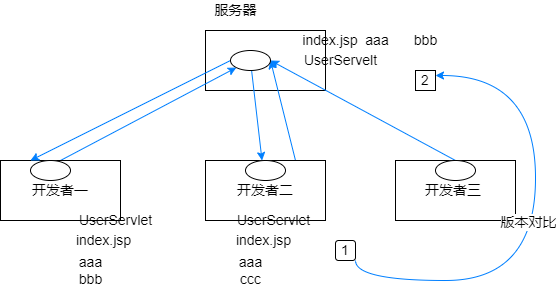

The diagram above was exported from draw.io. Its source (the exported page's mxGraphModel, read from the mxfile embedded in the PNG):
<mxGraphModel dx="1422" dy="-375" grid="1" gridSize="10" guides="1" tooltips="1" connect="1" arrows="1" fold="1" page="1" pageScale="1" pageWidth="827" pageHeight="1169" math="0" shadow="0">
  <root>
    <mxCell id="0" />
    <mxCell id="1" parent="0" />
    <mxCell id="o0K4_8XDj3L-0mJgqOyr-1" value="" style="rounded=0;whiteSpace=wrap;html=1;fontSize=14;fontColor=#000000;strokeColor=default;" vertex="1" parent="1">
      <mxGeometry x="470" y="1990" width="120" height="60" as="geometry" />
    </mxCell>
    <mxCell id="o0K4_8XDj3L-0mJgqOyr-2" style="edgeStyle=none;rounded=0;orthogonalLoop=1;jettySize=auto;html=1;exitX=0.5;exitY=0;exitDx=0;exitDy=0;entryX=0;entryY=1;entryDx=0;entryDy=0;fontSize=14;fontColor=#000000;strokeColor=#007FFF;" edge="1" parent="1" source="o0K4_8XDj3L-0mJgqOyr-3" target="o0K4_8XDj3L-0mJgqOyr-11">
      <mxGeometry relative="1" as="geometry" />
    </mxCell>
    <mxCell id="o0K4_8XDj3L-0mJgqOyr-3" value="开发者一" style="rounded=0;whiteSpace=wrap;html=1;fontSize=14;fontColor=#000000;strokeColor=default;" vertex="1" parent="1">
      <mxGeometry x="265" y="2120" width="120" height="60" as="geometry" />
    </mxCell>
    <mxCell id="o0K4_8XDj3L-0mJgqOyr-4" style="edgeStyle=none;rounded=0;orthogonalLoop=1;jettySize=auto;html=1;exitX=0.75;exitY=0;exitDx=0;exitDy=0;entryX=1;entryY=0.5;entryDx=0;entryDy=0;fontSize=14;fontColor=#000000;strokeColor=#007FFF;" edge="1" parent="1" source="o0K4_8XDj3L-0mJgqOyr-5" target="o0K4_8XDj3L-0mJgqOyr-11">
      <mxGeometry relative="1" as="geometry" />
    </mxCell>
    <mxCell id="o0K4_8XDj3L-0mJgqOyr-5" value="&lt;span style=&quot;&quot;&gt;开发者二&lt;/span&gt;" style="rounded=0;whiteSpace=wrap;html=1;fontSize=14;fontColor=#000000;strokeColor=default;" vertex="1" parent="1">
      <mxGeometry x="470" y="2120" width="120" height="60" as="geometry" />
    </mxCell>
    <mxCell id="o0K4_8XDj3L-0mJgqOyr-6" style="edgeStyle=none;rounded=0;orthogonalLoop=1;jettySize=auto;html=1;exitX=0.5;exitY=0;exitDx=0;exitDy=0;entryX=1;entryY=0.5;entryDx=0;entryDy=0;fontSize=14;fontColor=#000000;strokeColor=#007FFF;" edge="1" parent="1" source="o0K4_8XDj3L-0mJgqOyr-7" target="o0K4_8XDj3L-0mJgqOyr-11">
      <mxGeometry relative="1" as="geometry" />
    </mxCell>
    <mxCell id="o0K4_8XDj3L-0mJgqOyr-7" value="&lt;span style=&quot;&quot;&gt;开发者三&amp;nbsp;&lt;/span&gt;" style="rounded=0;whiteSpace=wrap;html=1;fontSize=14;fontColor=#000000;strokeColor=default;" vertex="1" parent="1">
      <mxGeometry x="660" y="2120" width="120" height="60" as="geometry" />
    </mxCell>
    <mxCell id="o0K4_8XDj3L-0mJgqOyr-8" value="服务器" style="text;html=1;align=center;verticalAlign=middle;resizable=0;points=[];autosize=1;strokeColor=none;fillColor=none;fontSize=14;fontColor=#000000;" vertex="1" parent="1">
      <mxGeometry x="470" y="1960" width="60" height="20" as="geometry" />
    </mxCell>
    <mxCell id="o0K4_8XDj3L-0mJgqOyr-9" style="edgeStyle=none;rounded=0;orthogonalLoop=1;jettySize=auto;html=1;exitX=0;exitY=0.5;exitDx=0;exitDy=0;entryX=0.25;entryY=0;entryDx=0;entryDy=0;fontSize=14;fontColor=#000000;strokeColor=#007FFF;" edge="1" parent="1" source="o0K4_8XDj3L-0mJgqOyr-11" target="o0K4_8XDj3L-0mJgqOyr-3">
      <mxGeometry relative="1" as="geometry" />
    </mxCell>
    <mxCell id="o0K4_8XDj3L-0mJgqOyr-10" style="edgeStyle=none;rounded=0;orthogonalLoop=1;jettySize=auto;html=1;fontSize=14;fontColor=#000000;strokeColor=#007FFF;" edge="1" parent="1" source="o0K4_8XDj3L-0mJgqOyr-11" target="o0K4_8XDj3L-0mJgqOyr-5">
      <mxGeometry relative="1" as="geometry" />
    </mxCell>
    <mxCell id="o0K4_8XDj3L-0mJgqOyr-11" value="" style="ellipse;whiteSpace=wrap;html=1;rounded=0;fontSize=14;fontColor=#000000;strokeColor=default;" vertex="1" parent="1">
      <mxGeometry x="495" y="2010" width="40" height="20" as="geometry" />
    </mxCell>
    <mxCell id="o0K4_8XDj3L-0mJgqOyr-12" value="" style="ellipse;whiteSpace=wrap;html=1;rounded=0;fontSize=14;fontColor=#000000;strokeColor=default;" vertex="1" parent="1">
      <mxGeometry x="700" y="2120" width="40" height="20" as="geometry" />
    </mxCell>
    <mxCell id="o0K4_8XDj3L-0mJgqOyr-13" value="UserServlet" style="text;html=1;align=center;verticalAlign=middle;resizable=0;points=[];autosize=1;strokeColor=none;fillColor=none;fontSize=14;fontColor=#000000;" vertex="1" parent="1">
      <mxGeometry x="335" y="2170" width="90" height="20" as="geometry" />
    </mxCell>
    <mxCell id="o0K4_8XDj3L-0mJgqOyr-14" value="" style="ellipse;whiteSpace=wrap;html=1;rounded=0;fontSize=14;fontColor=#000000;strokeColor=default;" vertex="1" parent="1">
      <mxGeometry x="510" y="2120" width="40" height="20" as="geometry" />
    </mxCell>
    <mxCell id="o0K4_8XDj3L-0mJgqOyr-15" value="" style="ellipse;whiteSpace=wrap;html=1;rounded=0;fontSize=14;fontColor=#000000;strokeColor=default;" vertex="1" parent="1">
      <mxGeometry x="295" y="2120" width="40" height="20" as="geometry" />
    </mxCell>
    <mxCell id="o0K4_8XDj3L-0mJgqOyr-16" value="UserServelt" style="text;html=1;align=center;verticalAlign=middle;resizable=0;points=[];autosize=1;strokeColor=none;fillColor=none;fontSize=14;fontColor=#000000;" vertex="1" parent="1">
      <mxGeometry x="560" y="2010" width="90" height="20" as="geometry" />
    </mxCell>
    <mxCell id="o0K4_8XDj3L-0mJgqOyr-17" value="index.jsp&amp;nbsp; aaa" style="text;html=1;align=center;verticalAlign=middle;resizable=0;points=[];autosize=1;strokeColor=none;fillColor=none;fontSize=14;fontColor=#000000;" vertex="1" parent="1">
      <mxGeometry x="560" y="1990" width="100" height="20" as="geometry" />
    </mxCell>
    <mxCell id="o0K4_8XDj3L-0mJgqOyr-18" value="index.jsp" style="text;html=1;align=center;verticalAlign=middle;resizable=0;points=[];autosize=1;strokeColor=none;fillColor=none;fontSize=14;fontColor=#000000;" vertex="1" parent="1">
      <mxGeometry x="333" y="2190" width="70" height="20" as="geometry" />
    </mxCell>
    <mxCell id="o0K4_8XDj3L-0mJgqOyr-19" value="aaa&lt;br&gt;bbb" style="text;html=1;align=center;verticalAlign=middle;resizable=0;points=[];autosize=1;strokeColor=none;fillColor=none;fontSize=14;fontColor=#000000;" vertex="1" parent="1">
      <mxGeometry x="335" y="2210" width="40" height="40" as="geometry" />
    </mxCell>
    <mxCell id="o0K4_8XDj3L-0mJgqOyr-20" value="UserServlet" style="text;html=1;align=center;verticalAlign=middle;resizable=0;points=[];autosize=1;strokeColor=none;fillColor=none;fontSize=14;fontColor=#000000;" vertex="1" parent="1">
      <mxGeometry x="493" y="2170" width="90" height="20" as="geometry" />
    </mxCell>
    <mxCell id="o0K4_8XDj3L-0mJgqOyr-21" value="index.jsp" style="text;html=1;align=center;verticalAlign=middle;resizable=0;points=[];autosize=1;strokeColor=none;fillColor=none;fontSize=14;fontColor=#000000;" vertex="1" parent="1">
      <mxGeometry x="493" y="2190" width="70" height="20" as="geometry" />
    </mxCell>
    <mxCell id="o0K4_8XDj3L-0mJgqOyr-22" value="aaa&lt;br&gt;ccc" style="text;html=1;align=center;verticalAlign=middle;resizable=0;points=[];autosize=1;strokeColor=none;fillColor=none;fontSize=14;fontColor=#000000;" vertex="1" parent="1">
      <mxGeometry x="495" y="2210" width="40" height="40" as="geometry" />
    </mxCell>
    <mxCell id="o0K4_8XDj3L-0mJgqOyr-23" value="bbb" style="text;html=1;align=center;verticalAlign=middle;resizable=0;points=[];autosize=1;strokeColor=none;fillColor=none;fontSize=14;fontColor=#000000;" vertex="1" parent="1">
      <mxGeometry x="670" y="1990" width="40" height="20" as="geometry" />
    </mxCell>
    <mxCell id="o0K4_8XDj3L-0mJgqOyr-24" style="edgeStyle=orthogonalEdgeStyle;rounded=0;orthogonalLoop=1;jettySize=auto;html=1;exitX=1;exitY=1;exitDx=0;exitDy=0;fontSize=14;fontColor=#000000;strokeColor=#007FFF;curved=1;entryX=1;entryY=0.25;entryDx=0;entryDy=0;" edge="1" parent="1" source="o0K4_8XDj3L-0mJgqOyr-26" target="o0K4_8XDj3L-0mJgqOyr-27">
      <mxGeometry relative="1" as="geometry">
        <mxPoint x="970" y="2120" as="targetPoint" />
        <Array as="points">
          <mxPoint x="620" y="2240" />
          <mxPoint x="800" y="2240" />
          <mxPoint x="800" y="2035" />
        </Array>
      </mxGeometry>
    </mxCell>
    <mxCell id="o0K4_8XDj3L-0mJgqOyr-25" value="版本对比" style="edgeLabel;html=1;align=center;verticalAlign=middle;resizable=0;points=[];fontSize=14;fontColor=#000000;" vertex="1" connectable="0" parent="o0K4_8XDj3L-0mJgqOyr-24">
      <mxGeometry x="0.0248" y="8" relative="1" as="geometry">
        <mxPoint as="offset" />
      </mxGeometry>
    </mxCell>
    <mxCell id="o0K4_8XDj3L-0mJgqOyr-26" value="1" style="rounded=1;whiteSpace=wrap;html=1;fontSize=14;fontColor=#000000;strokeColor=default;" vertex="1" parent="1">
      <mxGeometry x="600" y="2200" width="20" height="20" as="geometry" />
    </mxCell>
    <mxCell id="o0K4_8XDj3L-0mJgqOyr-27" value="2" style="rounded=1;whiteSpace=wrap;html=1;fontSize=14;fontColor=#000000;strokeColor=default;arcSize=0;" vertex="1" parent="1">
      <mxGeometry x="680" y="2030" width="20" height="20" as="geometry" />
    </mxCell>
  </root>
</mxGraphModel>